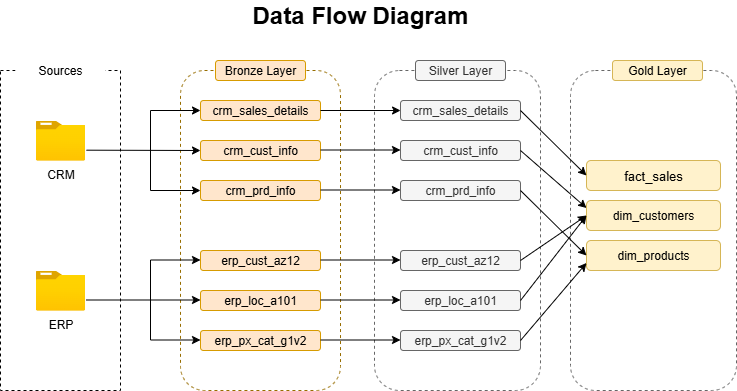

The diagram above was exported from draw.io. Its source (the exported page's mxGraphModel, read from the mxfile embedded in the PNG):
<mxGraphModel dx="772" dy="477" grid="1" gridSize="10" guides="1" tooltips="1" connect="1" arrows="1" fold="1" page="1" pageScale="1" pageWidth="827" pageHeight="1169" math="0" shadow="0">
  <root>
    <mxCell id="0" />
    <mxCell id="1" parent="0" />
    <mxCell id="L0kukQIXg89pP0oYkQP9-1" value="&lt;b&gt;&lt;font style=&quot;font-size: 24px;&quot;&gt;Data Flow Diagram&lt;/font&gt;&lt;/b&gt;" style="text;html=1;align=center;verticalAlign=middle;whiteSpace=wrap;rounded=0;" vertex="1" parent="1">
      <mxGeometry x="250" y="10" width="300" height="30" as="geometry" />
    </mxCell>
    <mxCell id="L0kukQIXg89pP0oYkQP9-2" value="" style="rounded=0;whiteSpace=wrap;html=1;fillColor=none;dashed=1;" vertex="1" parent="1">
      <mxGeometry x="40" y="80" width="120" height="320" as="geometry" />
    </mxCell>
    <mxCell id="L0kukQIXg89pP0oYkQP9-3" value="" style="rounded=1;whiteSpace=wrap;html=1;fillColor=none;dashed=1;strokeColor=#976D00;" vertex="1" parent="1">
      <mxGeometry x="220" y="80" width="160" height="320" as="geometry" />
    </mxCell>
    <mxCell id="L0kukQIXg89pP0oYkQP9-4" value="Sources" style="rounded=1;whiteSpace=wrap;html=1;strokeColor=none;" vertex="1" parent="1">
      <mxGeometry x="55" y="70" width="90" height="20" as="geometry" />
    </mxCell>
    <mxCell id="L0kukQIXg89pP0oYkQP9-5" value="CRM" style="image;aspect=fixed;html=1;points=[];align=center;fontSize=12;image=img/lib/azure2/general/Folder_Blank.svg;" vertex="1" parent="1">
      <mxGeometry x="75.36" y="130" width="49.29" height="40" as="geometry" />
    </mxCell>
    <mxCell id="L0kukQIXg89pP0oYkQP9-8" value="ERP&lt;div&gt;&lt;br&gt;&lt;/div&gt;" style="image;aspect=fixed;html=1;points=[];align=center;fontSize=12;image=img/lib/azure2/general/Folder_Blank.svg;" vertex="1" parent="1">
      <mxGeometry x="75.36" y="280" width="49.29" height="40" as="geometry" />
    </mxCell>
    <mxCell id="L0kukQIXg89pP0oYkQP9-9" value="Bronze Layer" style="rounded=1;whiteSpace=wrap;html=1;fillColor=#ffe6cc;strokeColor=#d79b00;" vertex="1" parent="1">
      <mxGeometry x="255" y="70" width="90" height="20" as="geometry" />
    </mxCell>
    <mxCell id="L0kukQIXg89pP0oYkQP9-13" value="crm_sales_details" style="rounded=1;whiteSpace=wrap;html=1;fillColor=#ffe6cc;strokeColor=#d79b00;" vertex="1" parent="1">
      <mxGeometry x="240" y="110" width="120" height="20" as="geometry" />
    </mxCell>
    <mxCell id="L0kukQIXg89pP0oYkQP9-14" value="crm_cust_info" style="rounded=1;whiteSpace=wrap;html=1;fillColor=#ffe6cc;strokeColor=#d79b00;" vertex="1" parent="1">
      <mxGeometry x="240" y="150" width="120" height="20" as="geometry" />
    </mxCell>
    <mxCell id="L0kukQIXg89pP0oYkQP9-15" value="crm_prd_info" style="rounded=1;whiteSpace=wrap;html=1;fillColor=#ffe6cc;strokeColor=#d79b00;" vertex="1" parent="1">
      <mxGeometry x="240" y="190" width="120" height="20" as="geometry" />
    </mxCell>
    <mxCell id="L0kukQIXg89pP0oYkQP9-16" value="erp_cust_az12" style="rounded=1;whiteSpace=wrap;html=1;fillColor=#ffe6cc;strokeColor=#d79b00;" vertex="1" parent="1">
      <mxGeometry x="240" y="260" width="120" height="20" as="geometry" />
    </mxCell>
    <mxCell id="L0kukQIXg89pP0oYkQP9-17" value="erp_loc_a101" style="rounded=1;whiteSpace=wrap;html=1;fillColor=#ffe6cc;strokeColor=#d79b00;" vertex="1" parent="1">
      <mxGeometry x="240" y="300" width="120" height="20" as="geometry" />
    </mxCell>
    <mxCell id="L0kukQIXg89pP0oYkQP9-18" value="erp_px_cat_g1v2" style="rounded=1;whiteSpace=wrap;html=1;fillColor=#ffe6cc;strokeColor=#d79b00;" vertex="1" parent="1">
      <mxGeometry x="240" y="340" width="120" height="20" as="geometry" />
    </mxCell>
    <mxCell id="L0kukQIXg89pP0oYkQP9-20" value="" style="endArrow=classic;html=1;rounded=0;entryX=0;entryY=0.5;entryDx=0;entryDy=0;exitX=1.027;exitY=0.742;exitDx=0;exitDy=0;exitPerimeter=0;" edge="1" parent="1" source="L0kukQIXg89pP0oYkQP9-5" target="L0kukQIXg89pP0oYkQP9-14">
      <mxGeometry width="50" height="50" relative="1" as="geometry">
        <mxPoint x="140" y="160" as="sourcePoint" />
        <mxPoint x="170" y="110" as="targetPoint" />
      </mxGeometry>
    </mxCell>
    <mxCell id="L0kukQIXg89pP0oYkQP9-21" value="" style="endArrow=none;html=1;rounded=0;" edge="1" parent="1">
      <mxGeometry width="50" height="50" relative="1" as="geometry">
        <mxPoint x="190" y="200" as="sourcePoint" />
        <mxPoint x="190" y="120" as="targetPoint" />
      </mxGeometry>
    </mxCell>
    <mxCell id="L0kukQIXg89pP0oYkQP9-22" value="" style="endArrow=classic;html=1;rounded=0;entryX=0;entryY=0.5;entryDx=0;entryDy=0;" edge="1" parent="1" target="L0kukQIXg89pP0oYkQP9-13">
      <mxGeometry width="50" height="50" relative="1" as="geometry">
        <mxPoint x="190" y="120" as="sourcePoint" />
        <mxPoint x="240" y="70" as="targetPoint" />
      </mxGeometry>
    </mxCell>
    <mxCell id="L0kukQIXg89pP0oYkQP9-24" value="" style="endArrow=classic;html=1;rounded=0;entryX=0;entryY=0.5;entryDx=0;entryDy=0;" edge="1" parent="1" target="L0kukQIXg89pP0oYkQP9-15">
      <mxGeometry width="50" height="50" relative="1" as="geometry">
        <mxPoint x="190" y="200" as="sourcePoint" />
        <mxPoint x="250" y="150" as="targetPoint" />
      </mxGeometry>
    </mxCell>
    <mxCell id="L0kukQIXg89pP0oYkQP9-25" value="" style="endArrow=none;html=1;rounded=0;" edge="1" parent="1">
      <mxGeometry width="50" height="50" relative="1" as="geometry">
        <mxPoint x="190" y="349.5" as="sourcePoint" />
        <mxPoint x="190" y="269.5" as="targetPoint" />
      </mxGeometry>
    </mxCell>
    <mxCell id="L0kukQIXg89pP0oYkQP9-26" value="" style="endArrow=classic;html=1;rounded=0;entryX=0;entryY=0.5;entryDx=0;entryDy=0;" edge="1" parent="1">
      <mxGeometry width="50" height="50" relative="1" as="geometry">
        <mxPoint x="190" y="269.5" as="sourcePoint" />
        <mxPoint x="240" y="269.5" as="targetPoint" />
      </mxGeometry>
    </mxCell>
    <mxCell id="L0kukQIXg89pP0oYkQP9-27" value="" style="endArrow=classic;html=1;rounded=0;entryX=0;entryY=0.5;entryDx=0;entryDy=0;" edge="1" parent="1">
      <mxGeometry width="50" height="50" relative="1" as="geometry">
        <mxPoint x="190" y="349.5" as="sourcePoint" />
        <mxPoint x="240" y="349.5" as="targetPoint" />
      </mxGeometry>
    </mxCell>
    <mxCell id="L0kukQIXg89pP0oYkQP9-30" value="" style="endArrow=classic;html=1;rounded=0;entryX=0;entryY=0.5;entryDx=0;entryDy=0;exitX=1.027;exitY=0.742;exitDx=0;exitDy=0;exitPerimeter=0;" edge="1" parent="1">
      <mxGeometry width="50" height="50" relative="1" as="geometry">
        <mxPoint x="126" y="309.5" as="sourcePoint" />
        <mxPoint x="240" y="309.5" as="targetPoint" />
      </mxGeometry>
    </mxCell>
    <mxCell id="L0kukQIXg89pP0oYkQP9-32" value="crm_sales_details" style="rounded=1;whiteSpace=wrap;html=1;fillColor=#f5f5f5;strokeColor=#666666;fontColor=#333333;" vertex="1" parent="1">
      <mxGeometry x="440" y="110" width="120" height="20" as="geometry" />
    </mxCell>
    <mxCell id="L0kukQIXg89pP0oYkQP9-33" value="crm_cust_info" style="rounded=1;whiteSpace=wrap;html=1;fillColor=#f5f5f5;strokeColor=#666666;fontColor=#333333;" vertex="1" parent="1">
      <mxGeometry x="440" y="150" width="120" height="20" as="geometry" />
    </mxCell>
    <mxCell id="L0kukQIXg89pP0oYkQP9-34" value="crm_prd_info" style="rounded=1;whiteSpace=wrap;html=1;fillColor=#f5f5f5;strokeColor=#666666;fontColor=#333333;" vertex="1" parent="1">
      <mxGeometry x="440" y="190" width="120" height="20" as="geometry" />
    </mxCell>
    <mxCell id="L0kukQIXg89pP0oYkQP9-35" value="erp_cust_az12" style="rounded=1;whiteSpace=wrap;html=1;fillColor=#f5f5f5;strokeColor=#666666;fontColor=#333333;" vertex="1" parent="1">
      <mxGeometry x="440" y="260" width="120" height="20" as="geometry" />
    </mxCell>
    <mxCell id="L0kukQIXg89pP0oYkQP9-36" value="erp_loc_a101" style="rounded=1;whiteSpace=wrap;html=1;fillColor=#f5f5f5;strokeColor=#666666;fontColor=#333333;" vertex="1" parent="1">
      <mxGeometry x="440" y="300" width="120" height="20" as="geometry" />
    </mxCell>
    <mxCell id="L0kukQIXg89pP0oYkQP9-75" value="" style="rounded=1;whiteSpace=wrap;html=1;fillColor=none;dashed=1;strokeColor=#666666;fontColor=#333333;" vertex="1" parent="1">
      <mxGeometry x="610" y="80" width="166" height="320" as="geometry" />
    </mxCell>
    <mxCell id="L0kukQIXg89pP0oYkQP9-37" value="erp_px_cat_g1v2" style="rounded=1;whiteSpace=wrap;html=1;fillColor=#f5f5f5;strokeColor=#666666;fontColor=#333333;" vertex="1" parent="1">
      <mxGeometry x="440" y="340" width="120" height="20" as="geometry" />
    </mxCell>
    <mxCell id="L0kukQIXg89pP0oYkQP9-38" value="" style="rounded=1;whiteSpace=wrap;html=1;fillColor=none;dashed=1;strokeColor=#666666;fontColor=#333333;" vertex="1" parent="1">
      <mxGeometry x="414" y="80" width="166" height="320" as="geometry" />
    </mxCell>
    <mxCell id="L0kukQIXg89pP0oYkQP9-39" value="Silver Layer" style="rounded=1;whiteSpace=wrap;html=1;fillColor=#f5f5f5;fontColor=#333333;strokeColor=#666666;" vertex="1" parent="1">
      <mxGeometry x="455" y="70" width="90" height="20" as="geometry" />
    </mxCell>
    <mxCell id="L0kukQIXg89pP0oYkQP9-43" value="" style="endArrow=classic;html=1;rounded=0;entryX=0.157;entryY=0.125;entryDx=0;entryDy=0;entryPerimeter=0;" edge="1" parent="1" target="L0kukQIXg89pP0oYkQP9-38">
      <mxGeometry width="50" height="50" relative="1" as="geometry">
        <mxPoint x="360" y="120" as="sourcePoint" />
        <mxPoint x="410" y="70" as="targetPoint" />
      </mxGeometry>
    </mxCell>
    <mxCell id="L0kukQIXg89pP0oYkQP9-44" value="" style="endArrow=classic;html=1;rounded=0;entryX=0.157;entryY=0.125;entryDx=0;entryDy=0;entryPerimeter=0;" edge="1" parent="1">
      <mxGeometry width="50" height="50" relative="1" as="geometry">
        <mxPoint x="360" y="159.5" as="sourcePoint" />
        <mxPoint x="440" y="159.5" as="targetPoint" />
      </mxGeometry>
    </mxCell>
    <mxCell id="L0kukQIXg89pP0oYkQP9-45" value="" style="endArrow=classic;html=1;rounded=0;entryX=0.157;entryY=0.125;entryDx=0;entryDy=0;entryPerimeter=0;" edge="1" parent="1">
      <mxGeometry width="50" height="50" relative="1" as="geometry">
        <mxPoint x="360" y="199.5" as="sourcePoint" />
        <mxPoint x="440" y="199.5" as="targetPoint" />
      </mxGeometry>
    </mxCell>
    <mxCell id="L0kukQIXg89pP0oYkQP9-46" value="" style="endArrow=classic;html=1;rounded=0;entryX=0.157;entryY=0.125;entryDx=0;entryDy=0;entryPerimeter=0;" edge="1" parent="1">
      <mxGeometry width="50" height="50" relative="1" as="geometry">
        <mxPoint x="360" y="269.5" as="sourcePoint" />
        <mxPoint x="440" y="269.5" as="targetPoint" />
      </mxGeometry>
    </mxCell>
    <mxCell id="L0kukQIXg89pP0oYkQP9-47" value="" style="endArrow=classic;html=1;rounded=0;entryX=0.157;entryY=0.125;entryDx=0;entryDy=0;entryPerimeter=0;" edge="1" parent="1">
      <mxGeometry width="50" height="50" relative="1" as="geometry">
        <mxPoint x="360" y="309.5" as="sourcePoint" />
        <mxPoint x="440" y="309.5" as="targetPoint" />
      </mxGeometry>
    </mxCell>
    <mxCell id="L0kukQIXg89pP0oYkQP9-48" value="" style="endArrow=classic;html=1;rounded=0;entryX=0.157;entryY=0.125;entryDx=0;entryDy=0;entryPerimeter=0;" edge="1" parent="1">
      <mxGeometry width="50" height="50" relative="1" as="geometry">
        <mxPoint x="360" y="349.5" as="sourcePoint" />
        <mxPoint x="440" y="349.5" as="targetPoint" />
      </mxGeometry>
    </mxCell>
    <mxCell id="L0kukQIXg89pP0oYkQP9-57" value="&lt;font style=&quot;font-size: 13px;&quot;&gt;fact_sales&lt;/font&gt;" style="rounded=1;whiteSpace=wrap;html=1;fillColor=#fff2cc;strokeColor=#d6b656;" vertex="1" parent="1">
      <mxGeometry x="626" y="170" width="134" height="30" as="geometry" />
    </mxCell>
    <mxCell id="L0kukQIXg89pP0oYkQP9-58" value="dim_customers" style="rounded=1;whiteSpace=wrap;html=1;fillColor=#fff2cc;strokeColor=#d6b656;" vertex="1" parent="1">
      <mxGeometry x="626" y="210" width="134" height="30" as="geometry" />
    </mxCell>
    <mxCell id="L0kukQIXg89pP0oYkQP9-59" value="dim_products" style="rounded=1;whiteSpace=wrap;html=1;fillColor=#fff2cc;strokeColor=#d6b656;" vertex="1" parent="1">
      <mxGeometry x="626" y="250" width="134" height="30" as="geometry" />
    </mxCell>
    <mxCell id="L0kukQIXg89pP0oYkQP9-68" value="Gold Layer" style="rounded=1;whiteSpace=wrap;html=1;fillColor=#fff2cc;strokeColor=#d6b656;" vertex="1" parent="1">
      <mxGeometry x="652" y="70" width="90" height="20" as="geometry" />
    </mxCell>
    <mxCell id="L0kukQIXg89pP0oYkQP9-69" value="" style="endArrow=classic;html=1;rounded=0;entryX=0;entryY=0.5;entryDx=0;entryDy=0;" edge="1" parent="1" target="L0kukQIXg89pP0oYkQP9-57">
      <mxGeometry width="50" height="50" relative="1" as="geometry">
        <mxPoint x="560" y="120" as="sourcePoint" />
        <mxPoint x="610" y="165.11278195488717" as="targetPoint" />
      </mxGeometry>
    </mxCell>
    <mxCell id="L0kukQIXg89pP0oYkQP9-70" value="" style="endArrow=classic;html=1;rounded=0;entryX=0;entryY=0.25;entryDx=0;entryDy=0;" edge="1" parent="1" target="L0kukQIXg89pP0oYkQP9-58">
      <mxGeometry width="50" height="50" relative="1" as="geometry">
        <mxPoint x="560" y="160" as="sourcePoint" />
        <mxPoint x="610" y="110" as="targetPoint" />
      </mxGeometry>
    </mxCell>
    <mxCell id="L0kukQIXg89pP0oYkQP9-71" value="" style="endArrow=classic;html=1;rounded=0;entryX=0;entryY=0.5;entryDx=0;entryDy=0;" edge="1" parent="1" target="L0kukQIXg89pP0oYkQP9-59">
      <mxGeometry width="50" height="50" relative="1" as="geometry">
        <mxPoint x="560" y="200" as="sourcePoint" />
        <mxPoint x="610" y="150" as="targetPoint" />
      </mxGeometry>
    </mxCell>
    <mxCell id="L0kukQIXg89pP0oYkQP9-72" value="" style="endArrow=classic;html=1;rounded=0;entryX=0;entryY=0.75;entryDx=0;entryDy=0;" edge="1" parent="1" target="L0kukQIXg89pP0oYkQP9-59">
      <mxGeometry width="50" height="50" relative="1" as="geometry">
        <mxPoint x="560" y="350" as="sourcePoint" />
        <mxPoint x="610" y="300" as="targetPoint" />
      </mxGeometry>
    </mxCell>
    <mxCell id="L0kukQIXg89pP0oYkQP9-73" value="" style="endArrow=classic;html=1;rounded=0;entryX=0;entryY=0.5;entryDx=0;entryDy=0;" edge="1" parent="1" target="L0kukQIXg89pP0oYkQP9-58">
      <mxGeometry width="50" height="50" relative="1" as="geometry">
        <mxPoint x="560" y="310" as="sourcePoint" />
        <mxPoint x="610" y="260" as="targetPoint" />
      </mxGeometry>
    </mxCell>
    <mxCell id="L0kukQIXg89pP0oYkQP9-74" value="" style="endArrow=classic;html=1;rounded=0;entryX=0;entryY=0.5;entryDx=0;entryDy=0;" edge="1" parent="1" target="L0kukQIXg89pP0oYkQP9-58">
      <mxGeometry width="50" height="50" relative="1" as="geometry">
        <mxPoint x="560" y="270" as="sourcePoint" />
        <mxPoint x="610" y="220" as="targetPoint" />
      </mxGeometry>
    </mxCell>
  </root>
</mxGraphModel>